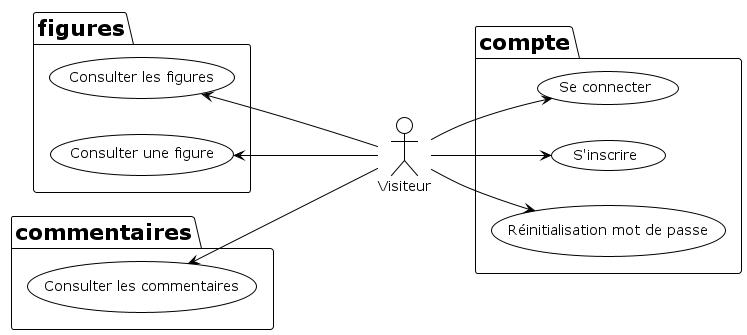

The diagram above was rendered by PlantUML. Its source (embedded in the PNG):
@startuml

!theme plain
left to right direction

:Visiteur:

package compte {
    Visiteur --> (Se connecter)
    Visiteur --> (S'inscrire)
    Visiteur --> (Réinitialisation mot de passe)
}

package figures {
    (Consulter les figures) <--- Visiteur
    (Consulter une figure) <--- Visiteur
}

package commentaires {
    (Consulter les commentaires) <--- Visiteur
}
@enduml